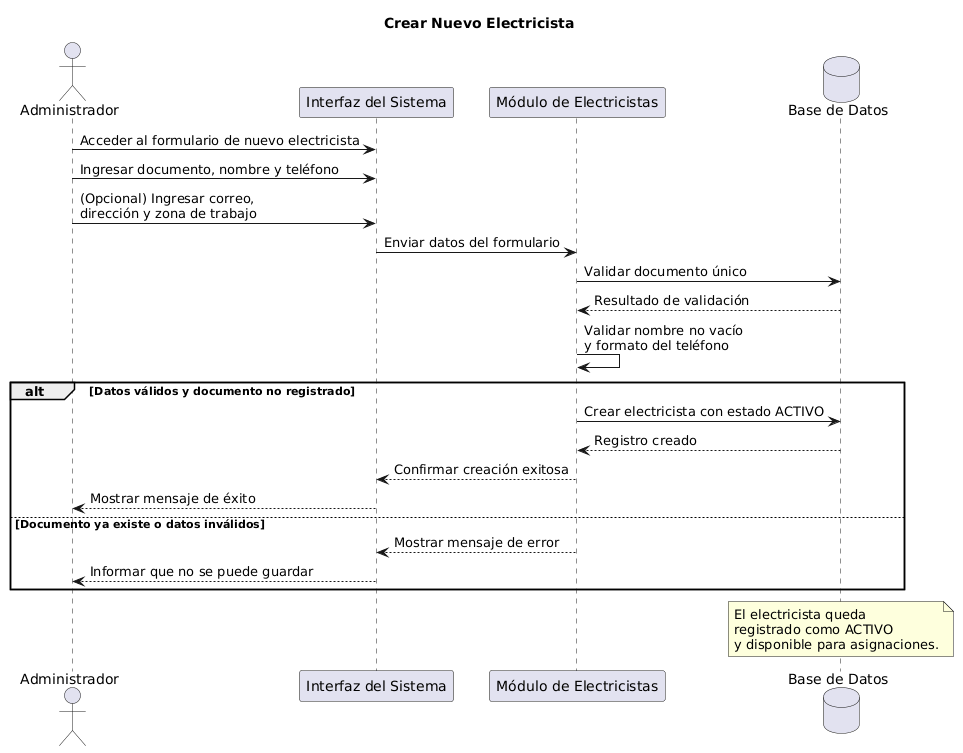

The diagram above was rendered by PlantUML. Its source (embedded in the PNG):
@startuml
title Crear Nuevo Electricista

actor Administrador
participant "Interfaz del Sistema" as UI
participant "Módulo de Electricistas" as Electricistas
database "Base de Datos" as DB

Administrador -> UI : Acceder al formulario de nuevo electricista
Administrador -> UI : Ingresar documento, nombre y teléfono
Administrador -> UI : (Opcional) Ingresar correo,\ndirección y zona de trabajo

UI -> Electricistas : Enviar datos del formulario
Electricistas -> DB : Validar documento único
DB --> Electricistas : Resultado de validación

Electricistas -> Electricistas : Validar nombre no vacío\ny formato del teléfono

alt Datos válidos y documento no registrado
    Electricistas -> DB : Crear electricista con estado ACTIVO
    DB --> Electricistas : Registro creado
    Electricistas --> UI : Confirmar creación exitosa
    UI --> Administrador : Mostrar mensaje de éxito
else Documento ya existe o datos inválidos
    Electricistas --> UI : Mostrar mensaje de error
    UI --> Administrador : Informar que no se puede guardar
end

note over DB
El electricista queda
registrado como ACTIVO
y disponible para asignaciones.
end note
@enduml